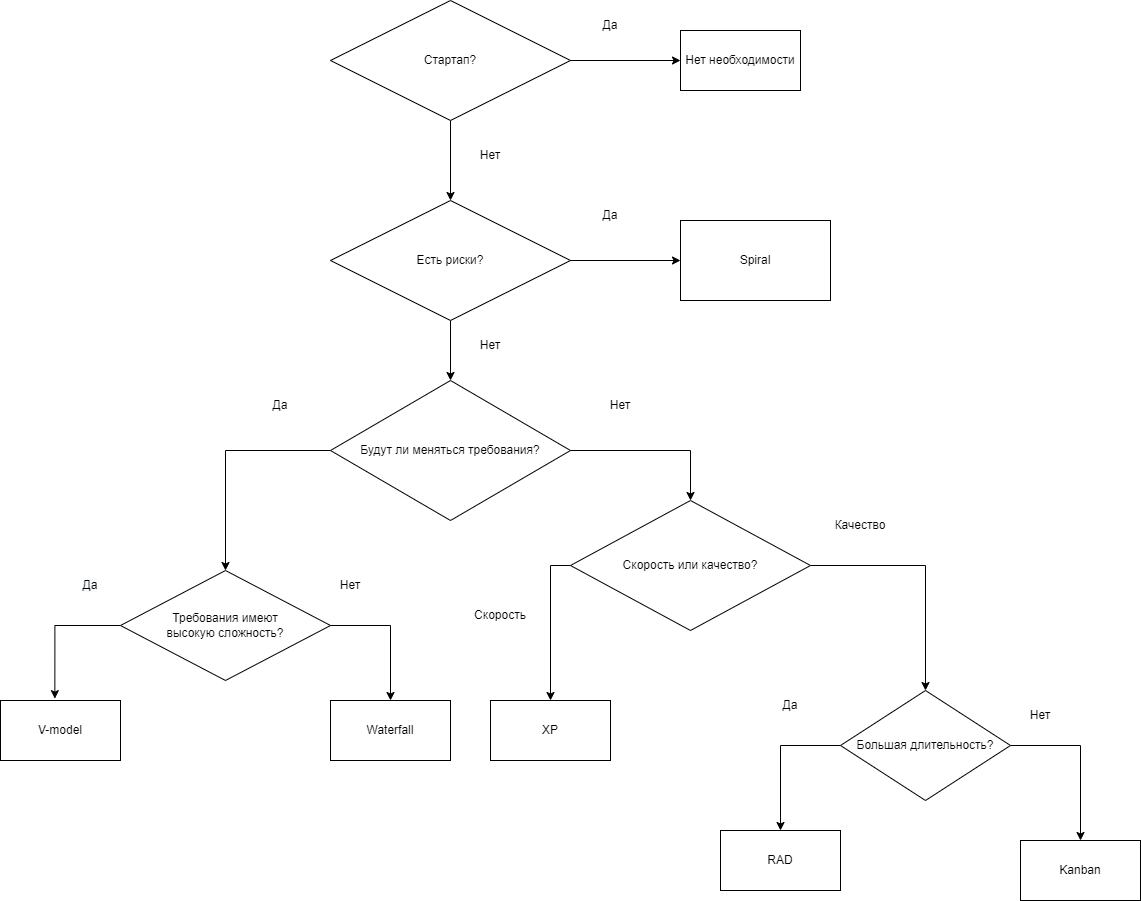

The diagram above was exported from draw.io. Its source (the exported page's mxGraphModel, read from the mxfile embedded in the PNG):
<mxGraphModel dx="2249" dy="762" grid="1" gridSize="10" guides="1" tooltips="1" connect="1" arrows="1" fold="1" page="1" pageScale="1" pageWidth="827" pageHeight="1169" math="0" shadow="0">
  <root>
    <mxCell id="WIyWlLk6GJQsqaUBKTNV-0" />
    <mxCell id="WIyWlLk6GJQsqaUBKTNV-1" parent="WIyWlLk6GJQsqaUBKTNV-0" />
    <mxCell id="-2Ajm_ENUk-rXQupO459-2" style="edgeStyle=orthogonalEdgeStyle;rounded=0;orthogonalLoop=1;jettySize=auto;html=1;exitX=1;exitY=0.5;exitDx=0;exitDy=0;entryX=0;entryY=0.5;entryDx=0;entryDy=0;" edge="1" parent="WIyWlLk6GJQsqaUBKTNV-1" source="-2Ajm_ENUk-rXQupO459-0" target="-2Ajm_ENUk-rXQupO459-1">
      <mxGeometry relative="1" as="geometry" />
    </mxCell>
    <mxCell id="-2Ajm_ENUk-rXQupO459-4" style="edgeStyle=orthogonalEdgeStyle;rounded=0;orthogonalLoop=1;jettySize=auto;html=1;exitX=0.5;exitY=1;exitDx=0;exitDy=0;" edge="1" parent="WIyWlLk6GJQsqaUBKTNV-1" source="-2Ajm_ENUk-rXQupO459-0" target="-2Ajm_ENUk-rXQupO459-3">
      <mxGeometry relative="1" as="geometry" />
    </mxCell>
    <mxCell id="-2Ajm_ENUk-rXQupO459-0" value="Стартап?" style="rhombus;whiteSpace=wrap;html=1;" vertex="1" parent="WIyWlLk6GJQsqaUBKTNV-1">
      <mxGeometry x="80" y="40" width="240" height="120" as="geometry" />
    </mxCell>
    <mxCell id="-2Ajm_ENUk-rXQupO459-1" value="Нет необходимости" style="rounded=0;whiteSpace=wrap;html=1;" vertex="1" parent="WIyWlLk6GJQsqaUBKTNV-1">
      <mxGeometry x="430" y="70" width="120" height="60" as="geometry" />
    </mxCell>
    <mxCell id="-2Ajm_ENUk-rXQupO459-6" style="edgeStyle=orthogonalEdgeStyle;rounded=0;orthogonalLoop=1;jettySize=auto;html=1;exitX=1;exitY=0.5;exitDx=0;exitDy=0;entryX=0;entryY=0.5;entryDx=0;entryDy=0;" edge="1" parent="WIyWlLk6GJQsqaUBKTNV-1" source="-2Ajm_ENUk-rXQupO459-3" target="-2Ajm_ENUk-rXQupO459-5">
      <mxGeometry relative="1" as="geometry" />
    </mxCell>
    <mxCell id="-2Ajm_ENUk-rXQupO459-12" style="edgeStyle=orthogonalEdgeStyle;rounded=0;orthogonalLoop=1;jettySize=auto;html=1;exitX=0.5;exitY=1;exitDx=0;exitDy=0;entryX=0.5;entryY=0;entryDx=0;entryDy=0;" edge="1" parent="WIyWlLk6GJQsqaUBKTNV-1" source="-2Ajm_ENUk-rXQupO459-3" target="-2Ajm_ENUk-rXQupO459-7">
      <mxGeometry relative="1" as="geometry" />
    </mxCell>
    <mxCell id="-2Ajm_ENUk-rXQupO459-3" value="Есть риски?" style="rhombus;whiteSpace=wrap;html=1;" vertex="1" parent="WIyWlLk6GJQsqaUBKTNV-1">
      <mxGeometry x="80" y="240" width="240" height="120" as="geometry" />
    </mxCell>
    <mxCell id="-2Ajm_ENUk-rXQupO459-5" value="Spiral" style="rounded=0;whiteSpace=wrap;html=1;" vertex="1" parent="WIyWlLk6GJQsqaUBKTNV-1">
      <mxGeometry x="430" y="260" width="150" height="80" as="geometry" />
    </mxCell>
    <mxCell id="-2Ajm_ENUk-rXQupO459-8" style="edgeStyle=orthogonalEdgeStyle;rounded=0;orthogonalLoop=1;jettySize=auto;html=1;exitX=0;exitY=0.5;exitDx=0;exitDy=0;" edge="1" parent="WIyWlLk6GJQsqaUBKTNV-1" source="-2Ajm_ENUk-rXQupO459-7">
      <mxGeometry relative="1" as="geometry">
        <mxPoint x="79.68965517241372" y="489.8620689655173" as="targetPoint" />
      </mxGeometry>
    </mxCell>
    <mxCell id="-2Ajm_ENUk-rXQupO459-11" style="edgeStyle=orthogonalEdgeStyle;rounded=0;orthogonalLoop=1;jettySize=auto;html=1;exitX=0;exitY=0.5;exitDx=0;exitDy=0;entryX=0.5;entryY=0;entryDx=0;entryDy=0;" edge="1" parent="WIyWlLk6GJQsqaUBKTNV-1" source="-2Ajm_ENUk-rXQupO459-7" target="-2Ajm_ENUk-rXQupO459-10">
      <mxGeometry relative="1" as="geometry" />
    </mxCell>
    <mxCell id="-2Ajm_ENUk-rXQupO459-18" style="edgeStyle=orthogonalEdgeStyle;rounded=0;orthogonalLoop=1;jettySize=auto;html=1;exitX=1;exitY=0.5;exitDx=0;exitDy=0;entryX=0.5;entryY=0;entryDx=0;entryDy=0;" edge="1" parent="WIyWlLk6GJQsqaUBKTNV-1" source="-2Ajm_ENUk-rXQupO459-7" target="-2Ajm_ENUk-rXQupO459-17">
      <mxGeometry relative="1" as="geometry" />
    </mxCell>
    <mxCell id="-2Ajm_ENUk-rXQupO459-7" value="Будут ли меняться требования?" style="rhombus;whiteSpace=wrap;html=1;" vertex="1" parent="WIyWlLk6GJQsqaUBKTNV-1">
      <mxGeometry x="80" y="420" width="240" height="140" as="geometry" />
    </mxCell>
    <mxCell id="-2Ajm_ENUk-rXQupO459-15" style="edgeStyle=orthogonalEdgeStyle;rounded=0;orthogonalLoop=1;jettySize=auto;html=1;exitX=0;exitY=0.5;exitDx=0;exitDy=0;entryX=0.453;entryY=-0.031;entryDx=0;entryDy=0;entryPerimeter=0;" edge="1" parent="WIyWlLk6GJQsqaUBKTNV-1" source="-2Ajm_ENUk-rXQupO459-10" target="-2Ajm_ENUk-rXQupO459-13">
      <mxGeometry relative="1" as="geometry" />
    </mxCell>
    <mxCell id="-2Ajm_ENUk-rXQupO459-16" style="edgeStyle=orthogonalEdgeStyle;rounded=0;orthogonalLoop=1;jettySize=auto;html=1;exitX=1;exitY=0.5;exitDx=0;exitDy=0;entryX=0.5;entryY=0;entryDx=0;entryDy=0;" edge="1" parent="WIyWlLk6GJQsqaUBKTNV-1" source="-2Ajm_ENUk-rXQupO459-10" target="-2Ajm_ENUk-rXQupO459-14">
      <mxGeometry relative="1" as="geometry" />
    </mxCell>
    <mxCell id="-2Ajm_ENUk-rXQupO459-10" value="Требования имеют&lt;br&gt;высокую сложность?" style="rhombus;whiteSpace=wrap;html=1;" vertex="1" parent="WIyWlLk6GJQsqaUBKTNV-1">
      <mxGeometry x="-130" y="610" width="210" height="110" as="geometry" />
    </mxCell>
    <mxCell id="-2Ajm_ENUk-rXQupO459-13" value="V-model" style="rounded=0;whiteSpace=wrap;html=1;" vertex="1" parent="WIyWlLk6GJQsqaUBKTNV-1">
      <mxGeometry x="-250" y="740" width="120" height="60" as="geometry" />
    </mxCell>
    <mxCell id="-2Ajm_ENUk-rXQupO459-14" value="Waterfall" style="rounded=0;whiteSpace=wrap;html=1;" vertex="1" parent="WIyWlLk6GJQsqaUBKTNV-1">
      <mxGeometry x="80" y="740" width="120" height="60" as="geometry" />
    </mxCell>
    <mxCell id="-2Ajm_ENUk-rXQupO459-20" style="edgeStyle=orthogonalEdgeStyle;rounded=0;orthogonalLoop=1;jettySize=auto;html=1;exitX=0;exitY=0.5;exitDx=0;exitDy=0;entryX=0.5;entryY=0;entryDx=0;entryDy=0;" edge="1" parent="WIyWlLk6GJQsqaUBKTNV-1" source="-2Ajm_ENUk-rXQupO459-17" target="-2Ajm_ENUk-rXQupO459-19">
      <mxGeometry relative="1" as="geometry" />
    </mxCell>
    <mxCell id="-2Ajm_ENUk-rXQupO459-22" style="edgeStyle=orthogonalEdgeStyle;rounded=0;orthogonalLoop=1;jettySize=auto;html=1;exitX=1;exitY=0.5;exitDx=0;exitDy=0;" edge="1" parent="WIyWlLk6GJQsqaUBKTNV-1" source="-2Ajm_ENUk-rXQupO459-17" target="-2Ajm_ENUk-rXQupO459-21">
      <mxGeometry relative="1" as="geometry" />
    </mxCell>
    <mxCell id="-2Ajm_ENUk-rXQupO459-17" value="Скорость или качество?" style="rhombus;whiteSpace=wrap;html=1;" vertex="1" parent="WIyWlLk6GJQsqaUBKTNV-1">
      <mxGeometry x="320" y="540" width="240" height="130" as="geometry" />
    </mxCell>
    <mxCell id="-2Ajm_ENUk-rXQupO459-19" value="XP" style="rounded=0;whiteSpace=wrap;html=1;" vertex="1" parent="WIyWlLk6GJQsqaUBKTNV-1">
      <mxGeometry x="240" y="740" width="120" height="60" as="geometry" />
    </mxCell>
    <mxCell id="-2Ajm_ENUk-rXQupO459-26" style="edgeStyle=orthogonalEdgeStyle;rounded=0;orthogonalLoop=1;jettySize=auto;html=1;exitX=0;exitY=0.5;exitDx=0;exitDy=0;entryX=0.5;entryY=0;entryDx=0;entryDy=0;" edge="1" parent="WIyWlLk6GJQsqaUBKTNV-1" source="-2Ajm_ENUk-rXQupO459-21" target="-2Ajm_ENUk-rXQupO459-24">
      <mxGeometry relative="1" as="geometry" />
    </mxCell>
    <mxCell id="-2Ajm_ENUk-rXQupO459-27" style="edgeStyle=orthogonalEdgeStyle;rounded=0;orthogonalLoop=1;jettySize=auto;html=1;exitX=1;exitY=0.5;exitDx=0;exitDy=0;entryX=0.5;entryY=0;entryDx=0;entryDy=0;" edge="1" parent="WIyWlLk6GJQsqaUBKTNV-1" source="-2Ajm_ENUk-rXQupO459-21" target="-2Ajm_ENUk-rXQupO459-25">
      <mxGeometry relative="1" as="geometry" />
    </mxCell>
    <mxCell id="-2Ajm_ENUk-rXQupO459-21" value="Большая длительность?" style="rhombus;whiteSpace=wrap;html=1;" vertex="1" parent="WIyWlLk6GJQsqaUBKTNV-1">
      <mxGeometry x="590" y="730" width="170" height="110" as="geometry" />
    </mxCell>
    <mxCell id="-2Ajm_ENUk-rXQupO459-24" value="RAD" style="rounded=0;whiteSpace=wrap;html=1;" vertex="1" parent="WIyWlLk6GJQsqaUBKTNV-1">
      <mxGeometry x="470" y="870" width="120" height="60" as="geometry" />
    </mxCell>
    <mxCell id="-2Ajm_ENUk-rXQupO459-25" value="Kanban" style="rounded=0;whiteSpace=wrap;html=1;" vertex="1" parent="WIyWlLk6GJQsqaUBKTNV-1">
      <mxGeometry x="770" y="880" width="120" height="60" as="geometry" />
    </mxCell>
    <mxCell id="-2Ajm_ENUk-rXQupO459-28" value="Да" style="text;html=1;strokeColor=none;fillColor=none;align=center;verticalAlign=middle;whiteSpace=wrap;rounded=0;" vertex="1" parent="WIyWlLk6GJQsqaUBKTNV-1">
      <mxGeometry x="330" y="50" width="60" height="30" as="geometry" />
    </mxCell>
    <mxCell id="-2Ajm_ENUk-rXQupO459-29" value="Нет" style="text;html=1;strokeColor=none;fillColor=none;align=center;verticalAlign=middle;whiteSpace=wrap;rounded=0;" vertex="1" parent="WIyWlLk6GJQsqaUBKTNV-1">
      <mxGeometry x="210" y="180" width="60" height="30" as="geometry" />
    </mxCell>
    <mxCell id="-2Ajm_ENUk-rXQupO459-30" value="Да" style="text;html=1;strokeColor=none;fillColor=none;align=center;verticalAlign=middle;whiteSpace=wrap;rounded=0;" vertex="1" parent="WIyWlLk6GJQsqaUBKTNV-1">
      <mxGeometry x="330" y="240" width="60" height="30" as="geometry" />
    </mxCell>
    <mxCell id="-2Ajm_ENUk-rXQupO459-31" value="Нет" style="text;html=1;strokeColor=none;fillColor=none;align=center;verticalAlign=middle;whiteSpace=wrap;rounded=0;" vertex="1" parent="WIyWlLk6GJQsqaUBKTNV-1">
      <mxGeometry x="210" y="370" width="60" height="30" as="geometry" />
    </mxCell>
    <mxCell id="-2Ajm_ENUk-rXQupO459-32" value="Да" style="text;html=1;strokeColor=none;fillColor=none;align=center;verticalAlign=middle;whiteSpace=wrap;rounded=0;" vertex="1" parent="WIyWlLk6GJQsqaUBKTNV-1">
      <mxGeometry y="430" width="60" height="30" as="geometry" />
    </mxCell>
    <mxCell id="-2Ajm_ENUk-rXQupO459-33" value="&#10;&#10;&lt;span style=&quot;color: rgb(0, 0, 0); font-family: helvetica; font-size: 12px; font-style: normal; font-weight: 400; letter-spacing: normal; text-align: center; text-indent: 0px; text-transform: none; word-spacing: 0px; background-color: rgb(248, 249, 250); display: inline; float: none;&quot;&gt;Да&lt;/span&gt;&#10;&#10;" style="text;html=1;strokeColor=none;fillColor=none;align=center;verticalAlign=middle;whiteSpace=wrap;rounded=0;" vertex="1" parent="WIyWlLk6GJQsqaUBKTNV-1">
      <mxGeometry x="-190" y="610" width="60" height="30" as="geometry" />
    </mxCell>
    <mxCell id="-2Ajm_ENUk-rXQupO459-34" value="Нет" style="text;html=1;strokeColor=none;fillColor=none;align=center;verticalAlign=middle;whiteSpace=wrap;rounded=0;" vertex="1" parent="WIyWlLk6GJQsqaUBKTNV-1">
      <mxGeometry x="70" y="610" width="60" height="30" as="geometry" />
    </mxCell>
    <mxCell id="-2Ajm_ENUk-rXQupO459-35" value="Нет" style="text;html=1;strokeColor=none;fillColor=none;align=center;verticalAlign=middle;whiteSpace=wrap;rounded=0;" vertex="1" parent="WIyWlLk6GJQsqaUBKTNV-1">
      <mxGeometry x="340" y="430" width="60" height="30" as="geometry" />
    </mxCell>
    <mxCell id="-2Ajm_ENUk-rXQupO459-36" value="Скорость" style="text;html=1;strokeColor=none;fillColor=none;align=center;verticalAlign=middle;whiteSpace=wrap;rounded=0;" vertex="1" parent="WIyWlLk6GJQsqaUBKTNV-1">
      <mxGeometry x="220" y="640" width="60" height="30" as="geometry" />
    </mxCell>
    <mxCell id="-2Ajm_ENUk-rXQupO459-37" value="Качество" style="text;html=1;strokeColor=none;fillColor=none;align=center;verticalAlign=middle;whiteSpace=wrap;rounded=0;" vertex="1" parent="WIyWlLk6GJQsqaUBKTNV-1">
      <mxGeometry x="580" y="550" width="60" height="30" as="geometry" />
    </mxCell>
    <mxCell id="-2Ajm_ENUk-rXQupO459-38" value="Да&lt;span style=&quot;color: rgba(0 , 0 , 0 , 0) ; font-family: monospace ; font-size: 0px&quot;&gt;%3CmxGraphModel%3E%3Croot%3E%3CmxCell%20id%3D%220%22%2F%3E%3CmxCell%20id%3D%221%22%20parent%3D%220%22%2F%3E%3CmxCell%20id%3D%222%22%20value%3D%22%D0%9D%D0%B5%D1%82%22%20style%3D%22text%3Bhtml%3D1%3BstrokeColor%3Dnone%3BfillColor%3Dnone%3Balign%3Dcenter%3BverticalAlign%3Dmiddle%3BwhiteSpace%3Dwrap%3Brounded%3D0%3B%22%20vertex%3D%221%22%20parent%3D%221%22%3E%3CmxGeometry%20x%3D%2270%22%20y%3D%22610%22%20width%3D%2260%22%20height%3D%2230%22%20as%3D%22geometry%22%2F%3E%3C%2FmxCell%3E%3C%2Froot%3E%3C%2FmxGraphModel%3E&lt;/span&gt;" style="text;html=1;strokeColor=none;fillColor=none;align=center;verticalAlign=middle;whiteSpace=wrap;rounded=0;" vertex="1" parent="WIyWlLk6GJQsqaUBKTNV-1">
      <mxGeometry x="510" y="730" width="60" height="30" as="geometry" />
    </mxCell>
    <mxCell id="-2Ajm_ENUk-rXQupO459-39" value="Нет" style="text;html=1;strokeColor=none;fillColor=none;align=center;verticalAlign=middle;whiteSpace=wrap;rounded=0;" vertex="1" parent="WIyWlLk6GJQsqaUBKTNV-1">
      <mxGeometry x="760" y="740" width="60" height="30" as="geometry" />
    </mxCell>
  </root>
</mxGraphModel>